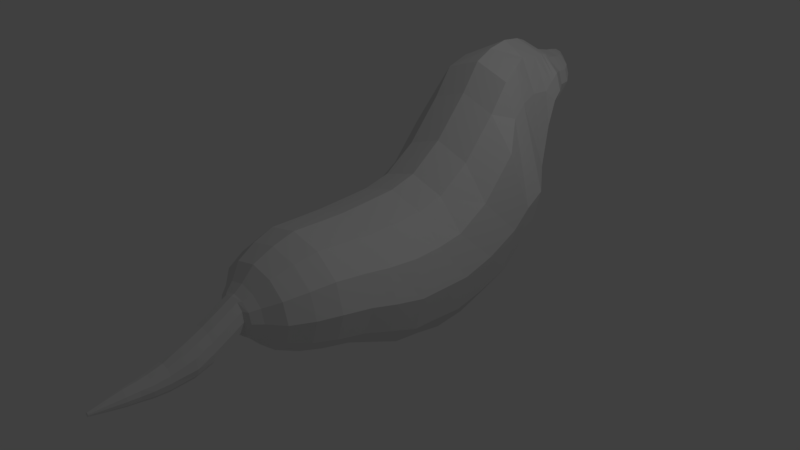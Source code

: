 # Source: dog.blend  (saved by Blender 2.79.0; exported with 4.5.12 LTS)
import bpy
from mathutils import Matrix  # noqa: F401  (used for matrix-valued properties, if any)

bpy.ops.wm.read_factory_settings(use_empty=True)
scene = bpy.context.scene
scene.name = 'Scene'

# ---- collections
col_collection_1 = bpy.data.collections.new('Collection 1'); scene.collection.children.link(col_collection_1)

# ---- world
world_world = bpy.data.worlds.new('World'); scene.world = world_world
world_world.color = (0.05088, 0.05088, 0.05088)
world_world.use_sun_shadow = False
world_world.sun_shadow_jitter_overblur = 0.0
world_world.cycles.sampling_method = 'MANUAL'

# ---- cameras
cam_camera = bpy.data.cameras.new('Camera')
cam_camera.clip_end = 100.0
cam_camera.lens = 35.0
cam_camera.sensor_width = 32.0
cam_camera.sensor_height = 18.0
cam_camera.ortho_scale = 7.314
cam_camera.dof.focus_distance = 0.0
cam_camera.dof.aperture_fstop = 128.0

# ---- lights
light_lamp = bpy.data.lights.new('Lamp', 'POINT')
light_lamp.transmission_factor = 0.0
light_lamp.cutoff_distance = 30.0
light_lamp.energy = 100.0
light_lamp.shadow_buffer_clip_start = 1.001
light_lamp.shadow_soft_size = 0.1
light_lamp.shadow_maximum_resolution = 0.006
light_lamp.use_absolute_resolution = True

# ---- meshes
me_circle_003 = bpy.data.meshes.new('Circle.003')
me_circle_003.from_pydata([(0.0, 0.979, 9.159e-10), (-0.5, 0.8451, 9.159e-10), (-0.866, 0.5, 0.0), (-1.0, -4.371e-08, 0.0), (-0.866, -0.5, 0.0), (-0.5, -0.866, 0.0), (-1.51e-07, -1.0, 0.0), (0.5, -0.866, 0.0), (0.866, -0.5, 0.0), (1.0, -4.649e-07, 0.0), (0.866, 0.5, 0.0), (0.5, 0.8451, 9.159e-10), (0.0, 1.011, -0.3998), (-0.5, 0.8727, -0.3998), (-0.866, 0.5159, -0.3998), (-1.0, -5.854e-08, -0.3998), (-0.866, -0.5159, -0.3998), (-0.5, -0.9146, -0.3998), (-1.51e-07, -1.053, -0.3998), (0.5, -0.9146, -0.3998), (0.866, -0.5159, -0.3998), (1.0, -4.932e-07, -0.3998), (0.866, 0.5159, -0.3998), (0.5, 0.8727, -0.3998), (0.0, 1.121, -0.777), (-0.5, 0.968, -0.777), (-0.866, 0.5727, -0.777), (-1.0, 0.00113, -0.777), (-0.866, -0.5403, -0.777), (-0.5, -0.982, -0.777), (-1.51e-07, -1.135, -0.777), (0.5, -0.982, -0.777), (0.866, -0.5403, -0.777), (1.0, 0.00113, -0.777), (0.866, 0.5727, -0.777), (0.5, 0.968, -0.777), (0.0, 1.466, -1.23), (-0.5, 1.293, -1.23), (-0.866, 0.8469, -1.23), (-1.0, 0.1245, -1.23), (-0.866, -0.4354, -1.23), (-0.5, -0.9339, -1.23), (-1.51e-07, -1.107, -1.23), (0.5, -0.9339, -1.23), (0.866, -0.4354, -1.23), (1.0, 0.1245, -1.23), (0.866, 0.8469, -1.23), (0.5, 1.293, -1.23), (0.0, 2.011, -1.691), (-0.5, 1.838, -1.691), (-0.866, 1.392, -1.691), (-1.0, 0.351, -1.691), (-0.866, -0.2783, -1.691), (-0.5, -0.7767, -1.691), (-1.51e-07, -0.9496, -1.691), (0.5, -0.7767, -1.691), (0.866, -0.2783, -1.691), (1.0, 0.351, -1.691), (0.866, 1.392, -1.691), (0.5, 1.838, -1.691), (1.831e-08, 2.512, -2.198), (-0.4451, 2.339, -2.198), (-0.6131, 1.893, -2.198), (-1.0, 0.7593, -2.198), (-0.866, 0.13, -2.198), (-0.5, -0.3685, -2.198), (-1.51e-07, -0.5413, -2.198), (0.5, -0.3685, -2.198), (0.866, 0.13, -2.198), (1.0, 0.7593, -2.198), (0.6131, 1.893, -2.198), (0.4451, 2.339, -2.198), (-1.51e-07, -0.7454, -1.945), (0.5, -0.5726, -1.945), (-1.0, 0.5922, -1.945), (-0.866, -0.03709, -1.945), (0.6887, 1.766, -1.945), (0.5, 2.212, -1.945), (0.0, 2.385, -1.945), (-0.5, 2.212, -1.945), (0.866, -0.03709, -1.945), (-0.5, -0.5726, -1.945), (-0.6887, 1.766, -1.945), (1.0, 0.5922, -1.945), (1.288e-08, 2.574, -2.474), (-0.3209, 2.401, -2.474), (-0.5558, 1.955, -2.474), (-0.7775, 0.9914, -2.474), (-0.6733, 0.4651, -2.474), (-0.3887, -0.03339, -2.474), (-1.401e-07, -0.2062, -2.474), (0.3887, -0.03339, -2.474), (0.6733, 0.4651, -2.474), (0.7775, 0.9914, -2.474), (0.5558, 1.955, -2.474), (0.3209, 2.401, -2.474), (1.288e-08, 2.552, -2.732), (-0.3209, 2.379, -2.732), (-0.5558, 1.933, -2.732), (-0.6418, 1.469, -2.732), (-0.5558, 1.143, -2.732), (-0.3209, 0.8348, -2.732), (-8.402e-08, 0.7279, -2.732), (0.3209, 0.8348, -2.732), (0.5558, 1.143, -2.732), (0.6418, 1.469, -2.732), (0.5558, 1.933, -2.732), (0.3209, 2.379, -2.732), (1.345e-08, 2.427, -3.006), (-0.2923, 2.341, -3.006), (-0.5063, 2.119, -3.006), (-0.5847, 1.888, -3.006), (-0.5063, 1.687, -3.006), (-0.2923, 1.529, -3.006), (-7.483e-08, 1.476, -3.006), (0.2923, 1.529, -3.006), (0.5063, 1.687, -3.006), (0.5847, 1.888, -3.006), (0.5063, 2.119, -3.006), (0.2923, 2.341, -3.006), (-7.943e-08, 1.309, -2.869), (0.3066, 1.389, -2.869), (-0.6132, 1.782, -2.869), (-0.5311, 1.553, -2.869), (0.5311, 2.026, -2.869), (0.3066, 2.375, -2.869), (1.317e-08, 2.504, -2.869), (-0.3066, 2.375, -2.869), (0.5311, 1.553, -2.869), (-0.3066, 1.389, -2.869), (-0.5311, 2.026, -2.869), (0.6132, 1.782, -2.869), (1.734e-08, 2.311, -3.221), (-0.2229, 2.245, -3.221), (-0.3861, 2.076, -3.221), (-0.4458, 1.9, -3.221), (-0.3861, 1.665, -3.221), (-0.2229, 1.548, -3.221), (-4.997e-08, 1.508, -3.221), (0.2229, 1.548, -3.221), (0.3861, 1.665, -3.221), (0.4458, 1.9, -3.221), (0.3861, 2.076, -3.221), (0.2229, 2.245, -3.221), (1.734e-08, 2.311, -3.221), (-0.2229, 2.245, -3.221), (-0.4458, 1.9, -3.221), (-0.3861, 1.665, -3.221), (-0.2229, 1.548, -3.221), (-4.997e-08, 1.508, -3.221), (0.2229, 1.548, -3.221), (0.3861, 1.665, -3.221), (0.4458, 1.9, -3.221), (0.2229, 2.245, -3.221), (-0.5152, 1.894, -3.114), (-0.4462, 1.696, -3.114), (0.4462, 2.098, -3.114), (0.2576, 2.248, -3.114), (1.539e-08, 2.324, -3.114), (-0.2576, 2.248, -3.114), (0.2576, 1.546, -3.114), (0.4462, 1.696, -3.114), (-0.2576, 1.546, -3.114), (-0.4462, 2.098, -3.114), (0.5152, 1.894, -3.114), (-6.24e-08, 1.499, -3.114), (-7.713e-08, 1.442, -2.938), (-0.5989, 1.835, -2.938), (0.5187, 2.073, -2.938), (1.331e-08, 2.466, -2.938), (0.2995, 1.509, -2.938), (-0.5187, 1.62, -2.938), (0.2995, 2.358, -2.938), (-0.2995, 2.358, -2.938), (0.5187, 1.62, -2.938), (-0.2995, 1.509, -2.938), (-0.5187, 2.073, -2.938), (0.5989, 1.835, -2.938), (1.8e-08, 2.27, -3.406), (-0.202, 2.21, -3.406), (-0.3498, 2.057, -3.406), (-0.4039, 1.897, -3.406), (-0.3498, 1.732, -3.406), (-0.202, 1.626, -3.406), (-4.299e-08, 1.589, -3.406), (0.202, 1.626, -3.406), (0.3498, 1.732, -3.406), (0.4039, 1.897, -3.406), (0.3498, 2.057, -3.406), (0.202, 2.21, -3.406), (1.8e-08, 2.27, -3.406), (-0.202, 2.21, -3.406), (-0.4039, 1.897, -3.406), (-0.3498, 1.732, -3.406), (-0.202, 1.626, -3.406), (-4.299e-08, 1.589, -3.406), (0.202, 1.626, -3.406), (0.3498, 1.732, -3.406), (0.4039, 1.897, -3.406), (0.202, 2.21, -3.406), (2.143e-08, 2.256, -3.53), (-0.1601, 2.209, -3.53), (-0.2773, 2.088, -3.53), (-0.3201, 1.961, -3.53), (-0.2773, 1.83, -3.53), (-0.1601, 1.746, -3.53), (-2.691e-08, 1.717, -3.53), (0.1601, 1.746, -3.53), (0.2773, 1.83, -3.53), (0.3201, 1.961, -3.53), (0.2773, 2.088, -3.53), (0.1601, 2.209, -3.53), (2.143e-08, 2.256, -3.53), (-0.1601, 2.209, -3.53), (-0.3201, 1.961, -3.53), (-0.2773, 1.83, -3.53), (-0.1601, 1.746, -3.53), (-2.691e-08, 1.717, -3.53), (0.1601, 1.746, -3.53), (0.2773, 1.83, -3.53), (0.3201, 1.961, -3.53), (0.1601, 2.209, -3.53), (2.192e-08, 2.236, -3.633), (-0.07487, 2.214, -3.633), (-0.1297, 2.157, -3.633), (-0.1497, 2.098, -3.633), (-0.1297, 2.036, -3.633), (-0.07487, 1.997, -3.633), (-6.89e-10, 1.983, -3.633), (0.07487, 1.997, -3.633), (0.1297, 2.036, -3.633), (0.1497, 2.098, -3.633), (0.1297, 2.157, -3.633), (0.07487, 2.214, -3.633), (2.192e-08, 2.236, -3.633), (-0.07487, 2.214, -3.633), (-0.1497, 2.098, -3.633), (-0.1297, 2.036, -3.633), (-0.07487, 1.997, -3.633), (-6.89e-10, 1.983, -3.633), (0.07487, 1.997, -3.633), (0.1297, 2.036, -3.633), (0.1497, 2.098, -3.633), (0.07487, 2.214, -3.633), (2.173e-08, 2.218, -3.667), (-0.01713, 2.213, -3.667), (-0.02966, 2.2, -3.667), (-0.03425, 2.187, -3.667), (-0.02966, 2.173, -3.667), (-0.01713, 2.164, -3.667), (1.656e-08, 2.16, -3.667), (0.01713, 2.164, -3.667), (0.02966, 2.173, -3.667), (0.03425, 2.187, -3.667), (0.02966, 2.2, -3.667), (0.01713, 2.213, -3.667), (2.173e-08, 2.218, -3.667), (-0.01713, 2.213, -3.667), (-0.03425, 2.187, -3.667), (-0.02966, 2.173, -3.667), (-0.01713, 2.164, -3.667), (1.656e-08, 2.16, -3.667), (0.01713, 2.164, -3.667), (0.02966, 2.173, -3.667), (0.03425, 2.187, -3.667), (0.01713, 2.213, -3.667), (5.308e-10, 0.9516, 0.4161), (-0.484, 0.8325, 0.4161), (-0.8383, 0.5256, 0.4161), (-0.968, 0.08092, 0.4161), (-0.8383, -0.3637, 0.4161), (-0.484, -0.6892, 0.4161), (-1.456e-07, -0.8084, 0.4161), (0.484, -0.6892, 0.4161), (0.8383, -0.3637, 0.4161), (0.968, 0.08092, 0.4161), (0.8383, 0.5256, 0.4161), (0.484, 0.8325, 0.4161), (8.161e-10, 0.9544, 0.7636), (-0.4589, 0.8451, 0.7636), (-0.7949, 0.5634, 0.7636), (-0.9178, 0.1553, 0.7636), (-0.7949, -0.2529, 0.7636), (-0.4589, -0.5516, 0.7636), (-1.378e-07, -0.661, 0.7636), (0.4589, -0.5516, 0.7636), (0.7949, -0.2529, 0.7636), (0.9178, 0.1553, 0.7636), (0.7949, 0.5634, 0.7636), (0.4589, 0.8451, 0.7636), (6.426e-10, 0.9636, 1.159), (-0.4348, 0.86, 1.159), (-0.7531, 0.5932, 1.159), (-0.8696, 0.2065, 1.159), (-0.7531, -0.1801, 1.159), (-0.4348, -0.4632, 1.159), (-1.307e-07, -0.5668, 1.159), (0.4348, -0.4632, 1.159), (0.7531, -0.1801, 1.159), (0.8696, 0.2065, 1.159), (0.7531, 0.5932, 1.159), (0.4348, 0.86, 1.159), (-6.015e-10, 0.8741, 1.463), (-0.3836, 0.7827, 1.463), (-0.6645, 0.5472, 1.463), (-0.7673, 0.206, 1.463), (-0.6645, -0.1351, 1.463), (-0.3836, -0.3849, 1.463), (-1.165e-07, -0.4763, 1.463), (0.3836, -0.3849, 1.463), (0.6645, -0.1351, 1.463), (0.7673, 0.206, 1.463), (0.6645, 0.5472, 1.463), (0.3836, 0.7827, 1.463), (-6.015e-10, 0.8741, 1.463), (-0.3836, 0.7827, 1.463), (-0.6645, 0.5472, 1.463), (-0.7673, 0.206, 1.463), (-0.6645, -0.1351, 1.463), (-0.3836, -0.3849, 1.463), (-1.165e-07, -0.4763, 1.463), (0.3836, -0.3849, 1.463), (0.6645, -0.1351, 1.463), (0.7673, 0.206, 1.463), (0.6645, 0.5472, 1.463), (0.3836, 0.7827, 1.463), (-5.824e-13, 0.7433, 1.75), (-0.3089, 0.6697, 1.75), (-0.5351, 0.4801, 1.75), (-0.6178, 0.2053, 1.75), (-0.5351, -0.06939, 1.75), (-0.3089, -0.2705, 1.75), (-9.329e-08, -0.3441, 1.75), (0.3089, -0.2705, 1.75), (0.5351, -0.06939, 1.75), (0.6178, 0.2053, 1.75), (0.5351, 0.4801, 1.75), (0.3089, 0.6697, 1.75), (1.691e-09, 0.5591, 1.922), (-0.2037, 0.5105, 1.922), (-0.3528, 0.3855, 1.922), (-0.4074, 0.2044, 1.922), (-0.3528, 0.0232, 1.922), (-0.2037, -0.1094, 1.922), (-5.983e-08, -0.158, 1.922), (0.2037, -0.1094, 1.922), (0.3528, 0.0232, 1.922), (0.4074, 0.2044, 1.922), (0.3528, 0.3855, 1.922), (0.2037, 0.5105, 1.922), (1.285e-09, 0.4733, 2.034), (-0.1547, 0.4365, 2.034), (-0.268, 0.3415, 2.034), (-0.3095, 0.2039, 2.034), (-0.268, 0.0663, 2.034), (-0.1547, -0.03444, 2.034), (-4.544e-08, -0.07131, 2.034), (0.1547, -0.03444, 2.034), (0.268, 0.0663, 2.034), (0.3095, 0.2039, 2.034), (0.268, 0.3415, 2.034), (0.1547, 0.4365, 2.034), (1.689e-09, 0.4566, 2.072), (-0.1129, 0.4242, 2.072), (-0.1956, 0.3409, 2.072), (-0.2259, 0.2201, 2.072), (-0.1956, 0.09928, 2.072), (-0.1129, 0.01086, 2.072), (-3.242e-08, -0.02151, 2.072), (0.1129, 0.01086, 2.072), (0.1956, 0.09928, 2.072), (0.2259, 0.2201, 2.072), (0.1956, 0.3409, 2.072), (0.1129, 0.4242, 2.072), (1.689e-09, 0.3458, 2.265), (-0.1129, 0.3134, 2.265), (-0.1956, 0.23, 2.265), (-0.2259, 0.1093, 2.265), (-0.1956, -0.01154, 2.265), (-0.1129, -0.09996, 2.265), (-3.242e-08, -0.1323, 2.265), (0.1129, -0.09996, 2.265), (0.1956, -0.01154, 2.265), (0.2259, 0.1093, 2.265), (0.1956, 0.23, 2.265), (0.1129, 0.3134, 2.265), (1.689e-09, 0.2242, 2.483), (-0.1129, 0.1919, 2.483), (-0.1956, 0.1085, 2.483), (-0.2259, -0.01229, 2.483), (-0.1956, -0.1331, 2.483), (-0.1129, -0.2215, 2.483), (-3.242e-08, -0.2539, 2.483), (0.1129, -0.2215, 2.483), (0.1956, -0.1331, 2.483), (0.2259, -0.01229, 2.483), (0.1956, 0.1085, 2.483), (0.1129, 0.1919, 2.483), (1.689e-09, 0.1206, 2.705), (-0.1129, 0.08819, 2.705), (-0.1956, 0.004832, 2.705), (-0.2259, -0.116, 2.705), (-0.1956, -0.207, 2.705), (-0.1129, -0.2954, 2.705), (-3.242e-08, -0.3277, 2.705), (0.1129, -0.2954, 2.705), (0.1956, -0.207, 2.705), (0.2259, -0.116, 2.705), (0.1956, 0.004832, 2.705), (0.1129, 0.08819, 2.705), (5.632e-10, -0.01036, 3.002), (-0.08641, -0.03512, 3.002), (-0.1497, -0.0989, 3.002), (-0.1728, -0.1794, 3.002), (-0.1497, -0.2718, 3.002), (-0.08641, -0.3395, 3.002), (-2.553e-08, -0.3642, 3.002), (0.08641, -0.3395, 3.002), (0.1497, -0.2718, 3.002), (0.1728, -0.1794, 3.002), (0.1497, -0.0989, 3.002), (0.08641, -0.03512, 3.002), (7.661e-10, -0.06022, 3.202), (-0.07291, -0.08111, 3.202), (-0.1263, -0.1349, 3.202), (-0.1458, -0.201, 3.202), (-0.1263, -0.279, 3.202), (-0.07291, -0.3361, 3.202), (-2.125e-08, -0.357, 3.202), (0.07291, -0.3361, 3.202), (0.1263, -0.279, 3.202), (0.1458, -0.201, 3.202), (0.1263, -0.1349, 3.202), (0.07291, -0.08111, 3.202), (1.479e-10, -0.08585, 3.345), (-0.05904, -0.1028, 3.345), (-0.1023, -0.1464, 3.345), (-0.1181, -0.2095, 3.345), (-0.1023, -0.2727, 3.345), (-0.05904, -0.3189, 3.345), (-1.768e-08, -0.3358, 3.345), (0.05904, -0.3189, 3.345), (0.1023, -0.2727, 3.345), (0.1181, -0.2095, 3.345), (0.1023, -0.1464, 3.345), (0.05904, -0.1028, 3.345), (-8.192e-10, -0.1048, 3.499), (-0.05006, -0.1191, 3.499), (-0.08671, -0.1561, 3.499), (-0.1001, -0.2096, 3.499), (-0.08671, -0.2631, 3.499), (-0.05006, -0.3023, 3.499), (-1.594e-08, -0.3167, 3.499), (0.05006, -0.3023, 3.499), (0.08671, -0.2631, 3.499), (0.1001, -0.2096, 3.499), (0.08671, -0.1561, 3.499), (0.05006, -0.1191, 3.499), (-1.791e-09, -0.14, 3.684), (-0.03331, -0.1496, 3.684), (-0.0577, -0.1742, 3.684), (-0.06662, -0.2098, 3.684), (-0.0577, -0.2454, 3.684), (-0.03331, -0.2715, 3.684), (-1.185e-08, -0.2811, 3.684), (0.03331, -0.2715, 3.684), (0.0577, -0.2454, 3.684), (0.06662, -0.2098, 3.684), (0.0577, -0.1742, 3.684), (0.03331, -0.1496, 3.684), (-3.456e-09, -0.1857, 3.906), (-0.0116, -0.1891, 3.906), (-0.0201, -0.1976, 3.906), (-0.0232, -0.21, 3.906), (-0.0201, -0.2224, 3.906), (-0.0116, -0.2315, 3.906), (-6.96e-09, -0.2349, 3.906), (0.0116, -0.2315, 3.906), (0.0201, -0.2224, 3.906), (0.0232, -0.21, 3.906), (0.0201, -0.1976, 3.906), (0.0116, -0.1891, 3.906)], [], [(7, 6, 18, 19), (4, 3, 15, 16), (11, 10, 22, 23), (1, 0, 12, 13), (8, 7, 19, 20), (5, 4, 16, 17), (0, 11, 23, 12), (2, 1, 13, 14), (9, 8, 20, 21), (6, 5, 17, 18), (3, 2, 14, 15), (10, 9, 21, 22), (16, 15, 27, 28), (23, 22, 34, 35), (13, 12, 24, 25), (20, 19, 31, 32), (17, 16, 28, 29), (12, 23, 35, 24), (14, 13, 25, 26), (21, 20, 32, 33), (18, 17, 29, 30), (15, 14, 26, 27), (22, 21, 33, 34), (19, 18, 30, 31), (28, 27, 39, 40), (35, 34, 46, 47), (25, 24, 36, 37), (32, 31, 43, 44), (29, 28, 40, 41), (24, 35, 47, 36), (26, 25, 37, 38), (33, 32, 44, 45), (30, 29, 41, 42), (27, 26, 38, 39), (34, 33, 45, 46), (31, 30, 42, 43), (43, 42, 54, 55), (40, 39, 51, 52), (47, 46, 58, 59), (37, 36, 48, 49), (44, 43, 55, 56), (41, 40, 52, 53), (36, 47, 59, 48), (38, 37, 49, 50), (45, 44, 56, 57), (42, 41, 53, 54), (39, 38, 50, 51), (46, 45, 57, 58), (73, 72, 66, 67), (75, 74, 63, 64), (77, 76, 70, 71), (79, 78, 60, 61), (80, 73, 67, 68), (81, 75, 64, 65), (78, 77, 71, 60), (82, 79, 61, 62), (83, 80, 68, 69), (72, 81, 65, 66), (74, 82, 62, 63), (76, 83, 69, 70), (58, 57, 83, 76), (51, 50, 82, 74), (54, 53, 81, 72), (57, 56, 80, 83), (50, 49, 79, 82), (48, 59, 77, 78), (53, 52, 75, 81), (56, 55, 73, 80), (49, 48, 78, 79), (59, 58, 76, 77), (52, 51, 74, 75), (55, 54, 72, 73), (70, 69, 93, 94), (67, 66, 90, 91), (64, 63, 87, 88), (71, 70, 94, 95), (61, 60, 84, 85), (68, 67, 91, 92), (65, 64, 88, 89), (60, 71, 95, 84), (62, 61, 85, 86), (69, 68, 92, 93), (66, 65, 89, 90), (63, 62, 86, 87), (87, 86, 98, 99), (94, 93, 105, 106), (91, 90, 102, 103), (88, 87, 99, 100), (95, 94, 106, 107), (85, 84, 96, 97), (92, 91, 103, 104), (89, 88, 100, 101), (84, 95, 107, 96), (86, 85, 97, 98), (93, 92, 104, 105), (90, 89, 101, 102), (170, 166, 114, 115), (171, 167, 111, 112), (172, 168, 118, 119), (173, 169, 108, 109), (174, 170, 115, 116), (175, 171, 112, 113), (169, 172, 119, 108), (176, 173, 109, 110), (177, 174, 116, 117), (166, 175, 113, 114), (167, 176, 110, 111), (168, 177, 117, 118), (106, 105, 131, 124), (99, 98, 130, 122), (102, 101, 129, 120), (105, 104, 128, 131), (98, 97, 127, 130), (96, 107, 125, 126), (101, 100, 123, 129), (104, 103, 121, 128), (97, 96, 126, 127), (107, 106, 124, 125), (100, 99, 122, 123), (103, 102, 120, 121), (155, 154, 135, 136), (157, 156, 142, 143), (159, 158, 132, 133), (161, 160, 139, 140), (162, 155, 136, 137), (158, 157, 143, 132), (163, 159, 133, 134), (164, 161, 140, 141), (165, 162, 137, 138), (154, 163, 134, 135), (156, 164, 141, 142), (160, 165, 138, 139), (148, 149, 195, 194), (137, 136, 182, 183), (145, 133, 179, 191), (147, 148, 194, 193), (132, 143, 189, 178), (136, 135, 181, 182), (146, 147, 193, 192), (143, 142, 188, 189), (115, 114, 165, 160), (118, 117, 164, 156), (111, 110, 163, 154), (114, 113, 162, 165), (117, 116, 161, 164), (110, 109, 159, 163), (108, 119, 157, 158), (113, 112, 155, 162), (116, 115, 160, 161), (109, 108, 158, 159), (119, 118, 156, 157), (112, 111, 154, 155), (124, 131, 177, 168), (122, 130, 176, 167), (120, 129, 175, 166), (131, 128, 174, 177), (130, 127, 173, 176), (126, 125, 172, 169), (129, 123, 171, 175), (128, 121, 170, 174), (127, 126, 169, 173), (125, 124, 168, 172), (123, 122, 167, 171), (121, 120, 166, 170), (178, 189, 211, 200), (197, 198, 220, 219), (182, 181, 203, 204), (189, 188, 210, 211), (196, 197, 219, 218), (181, 180, 202, 203), (181, 192, 214, 203), (188, 187, 209, 210), (138, 137, 183, 184), (149, 150, 196, 195), (139, 138, 184, 185), (135, 146, 192, 181), (150, 151, 197, 196), (140, 139, 185, 186), (133, 132, 178, 179), (151, 152, 198, 197), (141, 140, 186, 187), (152, 141, 187, 198), (134, 133, 179, 180), (153, 144, 190, 199), (142, 141, 187, 188), (144, 145, 191, 190), (143, 153, 199, 189), (135, 134, 180, 181), (203, 202, 224, 225), (203, 214, 236, 225), (210, 209, 231, 232), (217, 218, 240, 239), (202, 201, 223, 224), (209, 208, 230, 231), (216, 217, 239, 238), (201, 200, 222, 223), (198, 187, 209, 220), (183, 182, 204, 205), (199, 190, 212, 221), (190, 191, 213, 212), (189, 199, 221, 211), (184, 183, 205, 206), (192, 193, 215, 214), (185, 184, 206, 207), (193, 194, 216, 215), (191, 179, 201, 213), (186, 185, 207, 208), (179, 178, 200, 201), (194, 195, 217, 216), (187, 186, 208, 209), (180, 179, 201, 202), (195, 196, 218, 217), (231, 230, 252, 253), (238, 239, 261, 260), (223, 222, 244, 245), (230, 229, 251, 252), (235, 223, 245, 257), (237, 238, 260, 259), (229, 228, 250, 251), (236, 237, 259, 258), (218, 219, 241, 240), (211, 210, 232, 233), (204, 203, 225, 226), (219, 220, 242, 241), (200, 211, 233, 222), (220, 209, 231, 242), (205, 204, 226, 227), (221, 212, 234, 243), (212, 213, 235, 234), (211, 221, 243, 233), (206, 205, 227, 228), (214, 215, 237, 236), (207, 206, 228, 229), (215, 216, 238, 237), (213, 201, 223, 235), (208, 207, 229, 230), (244, 255, 265, 256, 257, 245), (224, 223, 245, 246), (239, 240, 262, 261), (232, 231, 253, 254), (225, 236, 258, 247), (225, 224, 246, 247), (240, 241, 263, 262), (233, 232, 254, 255), (226, 225, 247, 248), (241, 242, 264, 263), (222, 233, 255, 244), (242, 231, 253, 264), (227, 226, 248, 249), (243, 234, 256, 265), (234, 235, 257, 256), (233, 243, 265, 255), (228, 227, 249, 250), (252, 251, 250, 249, 248, 247, 258, 259, 260, 261, 262, 263, 264, 253), (6, 7, 273, 272), (3, 4, 270, 269), (10, 11, 277, 276), (0, 1, 267, 266), (7, 8, 274, 273), (4, 5, 271, 270), (11, 0, 266, 277), (1, 2, 268, 267), (8, 9, 275, 274), (5, 6, 272, 271), (2, 3, 269, 268), (9, 10, 276, 275), (272, 273, 285, 284), (269, 270, 282, 281), (276, 277, 289, 288), (266, 267, 279, 278), (273, 274, 286, 285), (270, 271, 283, 282), (277, 266, 278, 289), (267, 268, 280, 279), (274, 275, 287, 286), (271, 272, 284, 283), (268, 269, 281, 280), (275, 276, 288, 287), (284, 285, 297, 296), (281, 282, 294, 293), (288, 289, 301, 300), (278, 279, 291, 290), (285, 286, 298, 297), (282, 283, 295, 294), (289, 278, 290, 301), (279, 280, 292, 291), (286, 287, 299, 298), (283, 284, 296, 295), (280, 281, 293, 292), (287, 288, 300, 299), (299, 300, 312, 311), (296, 297, 309, 308), (293, 294, 306, 305), (300, 301, 313, 312), (290, 291, 303, 302), (297, 298, 310, 309), (294, 295, 307, 306), (301, 290, 302, 313), (291, 292, 304, 303), (298, 299, 311, 310), (295, 296, 308, 307), (292, 293, 305, 304), (304, 305, 317, 316), (311, 312, 324, 323), (308, 309, 321, 320), (305, 306, 318, 317), (312, 313, 325, 324), (302, 303, 315, 314), (309, 310, 322, 321), (306, 307, 319, 318), (313, 302, 314, 325), (303, 304, 316, 315), (310, 311, 323, 322), (307, 308, 320, 319), (316, 317, 329, 328), (323, 324, 336, 335), (320, 321, 333, 332), (317, 318, 330, 329), (324, 325, 337, 336), (314, 315, 327, 326), (321, 322, 334, 333), (318, 319, 331, 330), (325, 314, 326, 337), (315, 316, 328, 327), (322, 323, 335, 334), (319, 320, 332, 331), (331, 332, 344, 343), (328, 329, 341, 340), (335, 336, 348, 347), (332, 333, 345, 344), (329, 330, 342, 341), (336, 337, 349, 348), (326, 327, 339, 338), (333, 334, 346, 345), (330, 331, 343, 342), (337, 326, 338, 349), (327, 328, 340, 339), (334, 335, 347, 346), (343, 344, 356, 355), (340, 341, 353, 352), (347, 348, 360, 359), (344, 345, 357, 356), (341, 342, 354, 353), (348, 349, 361, 360), (338, 339, 351, 350), (345, 346, 358, 357), (342, 343, 355, 354), (349, 338, 350, 361), (339, 340, 352, 351), (346, 347, 359, 358), (358, 359, 371, 370), (355, 356, 368, 367), (352, 353, 365, 364), (359, 360, 372, 371), (356, 357, 369, 368), (353, 354, 366, 365), (360, 361, 373, 372), (350, 351, 363, 362), (357, 358, 370, 369), (354, 355, 367, 366), (361, 350, 362, 373), (351, 352, 364, 363), (363, 364, 376, 375), (370, 371, 383, 382), (367, 368, 380, 379), (364, 365, 377, 376), (371, 372, 384, 383), (368, 369, 381, 380), (365, 366, 378, 377), (372, 373, 385, 384), (362, 363, 375, 374), (369, 370, 382, 381), (366, 367, 379, 378), (373, 362, 374, 385), (385, 374, 386, 397), (375, 376, 388, 387), (382, 383, 395, 394), (379, 380, 392, 391), (376, 377, 389, 388), (383, 384, 396, 395), (380, 381, 393, 392), (377, 378, 390, 389), (384, 385, 397, 396), (374, 375, 387, 386), (381, 382, 394, 393), (378, 379, 391, 390), (390, 391, 403, 402), (397, 386, 398, 409), (387, 388, 400, 399), (394, 395, 407, 406), (391, 392, 404, 403), (388, 389, 401, 400), (395, 396, 408, 407), (392, 393, 405, 404), (389, 390, 402, 401), (396, 397, 409, 408), (386, 387, 399, 398), (393, 394, 406, 405), (402, 403, 415, 414), (409, 398, 410, 421), (399, 400, 412, 411), (406, 407, 419, 418), (403, 404, 416, 415), (400, 401, 413, 412), (407, 408, 420, 419), (404, 405, 417, 416), (401, 402, 414, 413), (408, 409, 421, 420), (398, 399, 411, 410), (405, 406, 418, 417), (417, 418, 430, 429), (414, 415, 427, 426), (421, 410, 422, 433), (411, 412, 424, 423), (418, 419, 431, 430), (415, 416, 428, 427), (412, 413, 425, 424), (419, 420, 432, 431), (416, 417, 429, 428), (413, 414, 426, 425), (420, 421, 433, 432), (410, 411, 423, 422), (422, 423, 435, 434), (429, 430, 442, 441), (426, 427, 439, 438), (433, 422, 434, 445), (423, 424, 436, 435), (430, 431, 443, 442), (427, 428, 440, 439), (424, 425, 437, 436), (431, 432, 444, 443), (428, 429, 441, 440), (425, 426, 438, 437), (432, 433, 445, 444), (444, 445, 457, 456), (434, 435, 447, 446), (441, 442, 454, 453), (438, 439, 451, 450), (445, 434, 446, 457), (435, 436, 448, 447), (442, 443, 455, 454), (439, 440, 452, 451), (436, 437, 449, 448), (443, 444, 456, 455), (440, 441, 453, 452), (437, 438, 450, 449), (449, 450, 462, 461), (456, 457, 469, 468), (446, 447, 459, 458), (453, 454, 466, 465), (450, 451, 463, 462), (457, 446, 458, 469), (447, 448, 460, 459), (454, 455, 467, 466), (451, 452, 464, 463), (448, 449, 461, 460), (455, 456, 468, 467), (452, 453, 465, 464), (461, 462, 474, 473), (468, 469, 481, 480), (458, 459, 471, 470), (465, 466, 478, 477), (462, 463, 475, 474), (469, 458, 470, 481), (459, 460, 472, 471), (466, 467, 479, 478), (463, 464, 476, 475), (460, 461, 473, 472), (467, 468, 480, 479), (464, 465, 477, 476), (471, 472, 473, 474, 475, 476, 477, 478, 479, 480, 481, 470)])
me_circle_003.use_remesh_preserve_volume = False
me_circle_003.use_remesh_preserve_attributes = False
me_circle_003.use_mirror_vertex_groups = False
me_circle_003.update()

# ---- objects
ob_circle = bpy.data.objects.new('Circle', me_circle_003)
ob_lamp = bpy.data.objects.new('Lamp', light_lamp)
ob_camera = bpy.data.objects.new('Camera', cam_camera)

# ---- transforms, parenting, visibility, modifiers, constraints
ob_circle.location = (0.0, 0.0, -0.2338)
ob_circle.rotation_euler = (1.571, 0.0, 0.0)
ob_circle.lineart.crease_threshold = 0.0
ob_lamp.location = (4.076, 1.005, 5.904)
ob_lamp.rotation_euler = (0.6503, 0.05522, 1.866)
ob_lamp.lock_rotations_4d = False
ob_lamp.empty_display_type = 'ARROWS'
ob_lamp.color = (0.0, 0.0, 0.0, 0.0)
ob_lamp.lineart.crease_threshold = 0.0
ob_camera.location = (7.481, -6.508, 5.344)
ob_camera.rotation_euler = (1.109, 0.0, 0.8149)
ob_camera.lock_rotations_4d = False
ob_camera.empty_display_type = 'ARROWS'
ob_camera.color = (0.0, 0.0, 0.0, 0.0)
ob_camera.display_type = 'WIRE'
ob_camera.lineart.crease_threshold = 0.0

# ---- collection membership
col_collection_1.objects.link(ob_circle)
col_collection_1.objects.link(ob_lamp)
col_collection_1.objects.link(ob_camera)

# ---- scene / render settings (as saved in the file)
scene.camera = ob_camera
scene.frame_start = 1; scene.frame_end = 250; scene.frame_set(1)
scene.render.engine = 'BLENDER_EEVEE_NEXT'
scene.render.resolution_percentage = 50
scene.render.dither_intensity = 0.0
scene.cycles.use_denoising = False
scene.cycles.samples = 128
scene.cycles.sampling_pattern = 'TABULATED_SOBOL'
scene.cycles.use_adaptive_sampling = False
scene.cycles.use_light_tree = False
scene.cycles.blur_glossy = 0.0
scene.cycles.sample_clamp_indirect = 0.0
scene.view_settings.view_transform = 'Standard'
bpy.context.view_layer.update()
